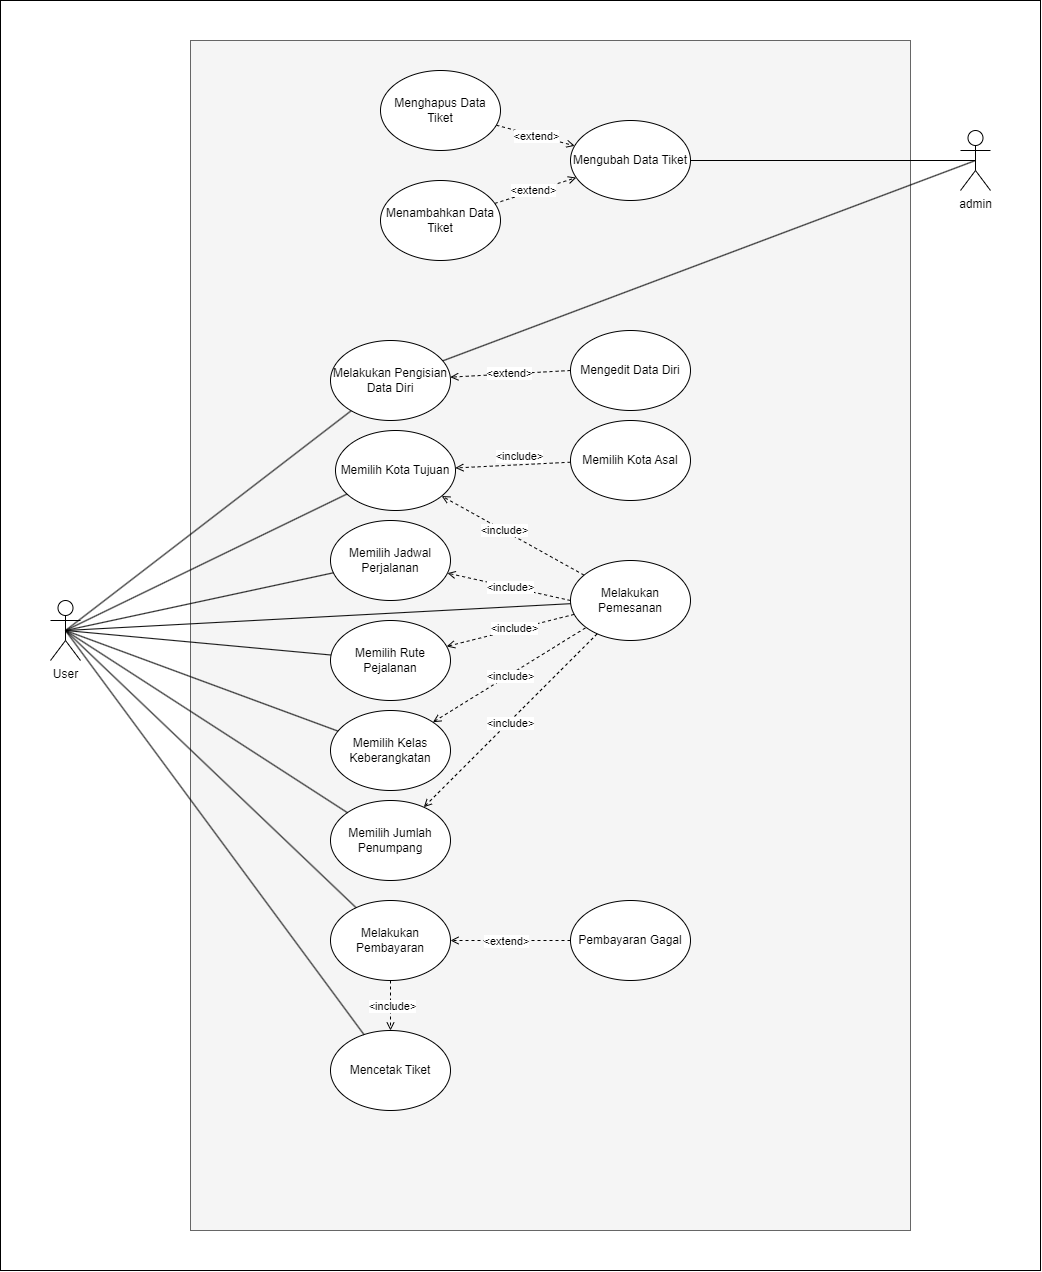

The diagram above was exported from draw.io. Its source (the exported page's mxGraphModel, read from the mxfile embedded in the PNG):
<mxGraphModel dx="3473" dy="1453" grid="1" gridSize="10" guides="1" tooltips="1" connect="1" arrows="1" fold="1" page="1" pageScale="1" pageWidth="850" pageHeight="1100" math="0" shadow="0">
  <root>
    <mxCell id="0" />
    <mxCell id="1" parent="0" />
    <mxCell id="2" value="" style="group" vertex="1" connectable="0" parent="1">
      <mxGeometry x="-640" y="120" width="990" height="1230" as="geometry" />
    </mxCell>
    <mxCell id="3" value="" style="rounded=0;whiteSpace=wrap;html=1;" vertex="1" parent="2">
      <mxGeometry x="-50" y="-40" width="1040" height="1270" as="geometry" />
    </mxCell>
    <mxCell id="4" value="" style="rounded=0;whiteSpace=wrap;html=1;fillColor=#f5f5f5;strokeColor=#666666;fontColor=#333333;" vertex="1" parent="2">
      <mxGeometry x="140" width="720" height="1190" as="geometry" />
    </mxCell>
    <mxCell id="5" value="User" style="shape=umlActor;verticalLabelPosition=bottom;verticalAlign=top;html=1;outlineConnect=0;" vertex="1" parent="2">
      <mxGeometry y="560" width="30" height="60" as="geometry" />
    </mxCell>
    <mxCell id="6" value="admin" style="shape=umlActor;verticalLabelPosition=bottom;verticalAlign=top;html=1;outlineConnect=0;" vertex="1" parent="2">
      <mxGeometry x="910" y="90" width="30" height="60" as="geometry" />
    </mxCell>
    <mxCell id="7" style="edgeStyle=none;rounded=0;orthogonalLoop=1;jettySize=auto;html=1;entryX=0.5;entryY=0.5;entryDx=0;entryDy=0;entryPerimeter=0;endArrow=none;endFill=0;" edge="1" parent="2" source="8" target="6">
      <mxGeometry relative="1" as="geometry" />
    </mxCell>
    <mxCell id="8" value="Melakukan Pengisian Data Diri" style="ellipse;whiteSpace=wrap;html=1;" vertex="1" parent="2">
      <mxGeometry x="280" y="300" width="120" height="80" as="geometry" />
    </mxCell>
    <mxCell id="9" style="rounded=0;orthogonalLoop=1;jettySize=auto;html=1;exitX=0.5;exitY=0.5;exitDx=0;exitDy=0;exitPerimeter=0;endArrow=none;endFill=0;" edge="1" parent="2" source="5" target="8">
      <mxGeometry relative="1" as="geometry" />
    </mxCell>
    <mxCell id="10" value="Memilih Jadwal Perjalanan" style="ellipse;whiteSpace=wrap;html=1;" vertex="1" parent="2">
      <mxGeometry x="280" y="480" width="120" height="80" as="geometry" />
    </mxCell>
    <mxCell id="11" style="edgeStyle=none;rounded=0;orthogonalLoop=1;jettySize=auto;html=1;exitX=0.5;exitY=0.5;exitDx=0;exitDy=0;exitPerimeter=0;endArrow=none;endFill=0;" edge="1" parent="2" source="5" target="10">
      <mxGeometry relative="1" as="geometry" />
    </mxCell>
    <mxCell id="12" value="Memilih Kota Tujuan" style="ellipse;whiteSpace=wrap;html=1;" vertex="1" parent="2">
      <mxGeometry x="285" y="390" width="120" height="80" as="geometry" />
    </mxCell>
    <mxCell id="13" style="edgeStyle=none;rounded=0;orthogonalLoop=1;jettySize=auto;html=1;exitX=0.5;exitY=0.5;exitDx=0;exitDy=0;exitPerimeter=0;endArrow=none;endFill=0;" edge="1" parent="2" source="5" target="12">
      <mxGeometry relative="1" as="geometry" />
    </mxCell>
    <mxCell id="14" value="" style="edgeStyle=none;rounded=0;orthogonalLoop=1;jettySize=auto;html=1;endArrow=open;endFill=0;dashed=1;" edge="1" parent="2" source="16" target="12">
      <mxGeometry relative="1" as="geometry" />
    </mxCell>
    <mxCell id="15" value="&amp;lt;include&amp;gt;" style="edgeLabel;html=1;align=center;verticalAlign=middle;resizable=0;points=[];" vertex="1" connectable="0" parent="14">
      <mxGeometry x="0.1022" y="1" relative="1" as="geometry">
        <mxPoint x="10" y="-11" as="offset" />
      </mxGeometry>
    </mxCell>
    <mxCell id="16" value="Memilih Kota Asal" style="ellipse;whiteSpace=wrap;html=1;" vertex="1" parent="2">
      <mxGeometry x="520" y="380" width="120" height="80" as="geometry" />
    </mxCell>
    <mxCell id="17" value="Memilih Rute Pejalanan" style="ellipse;whiteSpace=wrap;html=1;" vertex="1" parent="2">
      <mxGeometry x="280" y="580" width="120" height="80" as="geometry" />
    </mxCell>
    <mxCell id="18" style="edgeStyle=none;rounded=0;orthogonalLoop=1;jettySize=auto;html=1;exitX=0.5;exitY=0.5;exitDx=0;exitDy=0;exitPerimeter=0;endArrow=none;endFill=0;" edge="1" parent="2" source="5" target="17">
      <mxGeometry relative="1" as="geometry" />
    </mxCell>
    <mxCell id="19" value="Memilih Kelas Keberangkatan" style="ellipse;whiteSpace=wrap;html=1;" vertex="1" parent="2">
      <mxGeometry x="280" y="670" width="120" height="80" as="geometry" />
    </mxCell>
    <mxCell id="20" style="edgeStyle=none;rounded=0;orthogonalLoop=1;jettySize=auto;html=1;exitX=0.5;exitY=0.5;exitDx=0;exitDy=0;exitPerimeter=0;endArrow=none;endFill=0;" edge="1" parent="2" source="5" target="19">
      <mxGeometry relative="1" as="geometry" />
    </mxCell>
    <mxCell id="21" style="edgeStyle=none;rounded=0;orthogonalLoop=1;jettySize=auto;html=1;dashed=1;endArrow=open;endFill=0;" edge="1" parent="2" source="27" target="12">
      <mxGeometry relative="1" as="geometry" />
    </mxCell>
    <mxCell id="22" value="&amp;lt;include&amp;gt;" style="edgeLabel;html=1;align=center;verticalAlign=middle;resizable=0;points=[];" vertex="1" connectable="0" parent="21">
      <mxGeometry x="0.1307" y="-1" relative="1" as="geometry">
        <mxPoint as="offset" />
      </mxGeometry>
    </mxCell>
    <mxCell id="23" style="edgeStyle=none;rounded=0;orthogonalLoop=1;jettySize=auto;html=1;exitX=0;exitY=0.5;exitDx=0;exitDy=0;dashed=1;endArrow=open;endFill=0;" edge="1" parent="2" source="27" target="10">
      <mxGeometry relative="1" as="geometry" />
    </mxCell>
    <mxCell id="24" value="&amp;lt;include&amp;gt;" style="edgeLabel;html=1;align=center;verticalAlign=middle;resizable=0;points=[];" vertex="1" connectable="0" parent="23">
      <mxGeometry x="0.0074" y="-1" relative="1" as="geometry">
        <mxPoint as="offset" />
      </mxGeometry>
    </mxCell>
    <mxCell id="25" style="edgeStyle=none;rounded=0;orthogonalLoop=1;jettySize=auto;html=1;dashed=1;endArrow=open;endFill=0;" edge="1" parent="2" source="27" target="17">
      <mxGeometry relative="1" as="geometry" />
    </mxCell>
    <mxCell id="26" value="&amp;lt;include&amp;gt;" style="edgeLabel;html=1;align=center;verticalAlign=middle;resizable=0;points=[];" vertex="1" connectable="0" parent="25">
      <mxGeometry x="-0.054" y="-3" relative="1" as="geometry">
        <mxPoint y="1" as="offset" />
      </mxGeometry>
    </mxCell>
    <mxCell id="27" value="Melakukan Pemesanan" style="ellipse;whiteSpace=wrap;html=1;" vertex="1" parent="2">
      <mxGeometry x="520" y="520" width="120" height="80" as="geometry" />
    </mxCell>
    <mxCell id="28" style="edgeStyle=none;rounded=0;orthogonalLoop=1;jettySize=auto;html=1;exitX=0.5;exitY=0.5;exitDx=0;exitDy=0;exitPerimeter=0;endArrow=none;endFill=0;" edge="1" parent="2" source="5" target="27">
      <mxGeometry relative="1" as="geometry" />
    </mxCell>
    <mxCell id="29" style="edgeStyle=none;rounded=0;orthogonalLoop=1;jettySize=auto;html=1;exitX=1;exitY=0;exitDx=0;exitDy=0;startArrow=open;startFill=0;endArrow=none;endFill=0;dashed=1;" edge="1" parent="2" source="19" target="27">
      <mxGeometry relative="1" as="geometry" />
    </mxCell>
    <mxCell id="30" value="&amp;lt;include&amp;gt;" style="edgeLabel;html=1;align=center;verticalAlign=middle;resizable=0;points=[];" vertex="1" connectable="0" parent="29">
      <mxGeometry x="0.0104" relative="1" as="geometry">
        <mxPoint as="offset" />
      </mxGeometry>
    </mxCell>
    <mxCell id="31" value="Memilih Jumlah Penumpang" style="ellipse;whiteSpace=wrap;html=1;" vertex="1" parent="2">
      <mxGeometry x="280" y="760" width="120" height="80" as="geometry" />
    </mxCell>
    <mxCell id="32" style="edgeStyle=none;rounded=0;orthogonalLoop=1;jettySize=auto;html=1;exitX=0.5;exitY=0.5;exitDx=0;exitDy=0;exitPerimeter=0;endArrow=none;endFill=0;" edge="1" parent="2" source="5" target="31">
      <mxGeometry relative="1" as="geometry" />
    </mxCell>
    <mxCell id="33" style="edgeStyle=none;rounded=0;orthogonalLoop=1;jettySize=auto;html=1;endArrow=open;endFill=0;dashed=1;" edge="1" parent="2" source="27" target="31">
      <mxGeometry relative="1" as="geometry" />
    </mxCell>
    <mxCell id="34" value="&amp;lt;include&amp;gt;" style="edgeLabel;html=1;align=center;verticalAlign=middle;resizable=0;points=[];" vertex="1" connectable="0" parent="33">
      <mxGeometry x="0.0276" relative="1" as="geometry">
        <mxPoint as="offset" />
      </mxGeometry>
    </mxCell>
    <mxCell id="35" value="Melakukan Pembayaran" style="ellipse;whiteSpace=wrap;html=1;" vertex="1" parent="2">
      <mxGeometry x="280" y="860" width="120" height="80" as="geometry" />
    </mxCell>
    <mxCell id="36" style="edgeStyle=none;rounded=0;orthogonalLoop=1;jettySize=auto;html=1;exitX=0.5;exitY=0.5;exitDx=0;exitDy=0;exitPerimeter=0;endArrow=none;endFill=0;" edge="1" parent="2" source="5" target="35">
      <mxGeometry relative="1" as="geometry" />
    </mxCell>
    <mxCell id="37" style="edgeStyle=none;rounded=0;orthogonalLoop=1;jettySize=auto;html=1;exitX=0;exitY=0.5;exitDx=0;exitDy=0;dashed=1;endArrow=open;endFill=0;" edge="1" parent="2" source="39" target="35">
      <mxGeometry relative="1" as="geometry" />
    </mxCell>
    <mxCell id="38" value="&amp;lt;extend&amp;gt;" style="edgeLabel;html=1;align=center;verticalAlign=middle;resizable=0;points=[];" vertex="1" connectable="0" parent="37">
      <mxGeometry x="0.063" relative="1" as="geometry">
        <mxPoint as="offset" />
      </mxGeometry>
    </mxCell>
    <mxCell id="39" value="Pembayaran Gagal" style="ellipse;whiteSpace=wrap;html=1;" vertex="1" parent="2">
      <mxGeometry x="520" y="860" width="120" height="80" as="geometry" />
    </mxCell>
    <mxCell id="40" value="Mencetak Tiket" style="ellipse;whiteSpace=wrap;html=1;" vertex="1" parent="2">
      <mxGeometry x="280" y="990" width="120" height="80" as="geometry" />
    </mxCell>
    <mxCell id="41" style="edgeStyle=none;rounded=0;orthogonalLoop=1;jettySize=auto;html=1;exitX=0.5;exitY=0.5;exitDx=0;exitDy=0;exitPerimeter=0;endArrow=none;endFill=0;" edge="1" parent="2" source="5" target="40">
      <mxGeometry relative="1" as="geometry" />
    </mxCell>
    <mxCell id="42" style="edgeStyle=none;rounded=0;orthogonalLoop=1;jettySize=auto;html=1;dashed=1;endArrow=open;endFill=0;" edge="1" parent="2" source="35" target="40">
      <mxGeometry relative="1" as="geometry" />
    </mxCell>
    <mxCell id="43" value="&amp;lt;include&amp;gt;" style="edgeLabel;html=1;align=center;verticalAlign=middle;resizable=0;points=[];" vertex="1" connectable="0" parent="42">
      <mxGeometry x="0.04" y="1" relative="1" as="geometry">
        <mxPoint as="offset" />
      </mxGeometry>
    </mxCell>
    <mxCell id="44" style="edgeStyle=none;rounded=0;orthogonalLoop=1;jettySize=auto;html=1;exitX=0;exitY=0.5;exitDx=0;exitDy=0;dashed=1;endArrow=open;endFill=0;" edge="1" parent="2" source="46" target="8">
      <mxGeometry relative="1" as="geometry" />
    </mxCell>
    <mxCell id="45" value="&amp;lt;extend&amp;gt;" style="edgeLabel;html=1;align=center;verticalAlign=middle;resizable=0;points=[];" vertex="1" connectable="0" parent="44">
      <mxGeometry x="0.019" y="-2" relative="1" as="geometry">
        <mxPoint as="offset" />
      </mxGeometry>
    </mxCell>
    <mxCell id="46" value="Mengedit Data Diri" style="ellipse;whiteSpace=wrap;html=1;" vertex="1" parent="2">
      <mxGeometry x="520" y="290" width="120" height="80" as="geometry" />
    </mxCell>
    <mxCell id="47" value="Mengubah Data Tiket" style="ellipse;whiteSpace=wrap;html=1;" vertex="1" parent="2">
      <mxGeometry x="520" y="80" width="120" height="80" as="geometry" />
    </mxCell>
    <mxCell id="48" style="edgeStyle=none;rounded=0;orthogonalLoop=1;jettySize=auto;html=1;exitX=0.5;exitY=0.5;exitDx=0;exitDy=0;exitPerimeter=0;endArrow=none;endFill=0;" edge="1" parent="2" source="6" target="47">
      <mxGeometry relative="1" as="geometry" />
    </mxCell>
    <mxCell id="49" style="edgeStyle=none;rounded=0;orthogonalLoop=1;jettySize=auto;html=1;endArrow=open;endFill=0;dashed=1;" edge="1" parent="2" source="51" target="47">
      <mxGeometry relative="1" as="geometry" />
    </mxCell>
    <mxCell id="50" value="&amp;lt;extend&amp;gt;" style="edgeLabel;html=1;align=center;verticalAlign=middle;resizable=0;points=[];" vertex="1" connectable="0" parent="49">
      <mxGeometry x="0.0174" relative="1" as="geometry">
        <mxPoint as="offset" />
      </mxGeometry>
    </mxCell>
    <mxCell id="51" value="Menghapus Data Tiket" style="ellipse;whiteSpace=wrap;html=1;" vertex="1" parent="2">
      <mxGeometry x="330" y="30" width="120" height="80" as="geometry" />
    </mxCell>
    <mxCell id="52" style="edgeStyle=none;rounded=0;orthogonalLoop=1;jettySize=auto;html=1;endArrow=open;endFill=0;dashed=1;" edge="1" parent="2" source="54" target="47">
      <mxGeometry relative="1" as="geometry" />
    </mxCell>
    <mxCell id="53" value="&amp;lt;extend&amp;gt;" style="edgeLabel;html=1;align=center;verticalAlign=middle;resizable=0;points=[];" vertex="1" connectable="0" parent="52">
      <mxGeometry x="-0.0908" y="2" relative="1" as="geometry">
        <mxPoint as="offset" />
      </mxGeometry>
    </mxCell>
    <mxCell id="54" value="Menambahkan Data Tiket" style="ellipse;whiteSpace=wrap;html=1;" vertex="1" parent="2">
      <mxGeometry x="330" y="140" width="120" height="80" as="geometry" />
    </mxCell>
  </root>
</mxGraphModel>